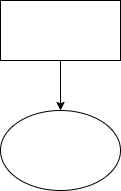

The diagram above was exported from draw.io. Its source (the exported page's mxGraphModel, read from the mxfile embedded in the PNG):
<mxGraphModel dx="563" dy="362" grid="1" gridSize="10" guides="1" tooltips="1" connect="1" arrows="1" fold="1" page="1" pageScale="1" pageWidth="827" pageHeight="1169" math="0" shadow="0">
  <root>
    <mxCell id="0" />
    <mxCell id="1" parent="0" />
    <mxCell id="p_F_QC4fz5xOiximYtSZ-7" edge="1" parent="1" source="p_F_QC4fz5xOiximYtSZ-5" style="edgeStyle=orthogonalEdgeStyle;rounded=0;orthogonalLoop=1;jettySize=auto;html=1;exitX=0.5;exitY=1;exitDx=0;exitDy=0;entryX=0.5;entryY=0;entryDx=0;entryDy=0;" target="p_F_QC4fz5xOiximYtSZ-6">
      <mxGeometry relative="1" as="geometry" />
    </mxCell>
    <mxCell id="p_F_QC4fz5xOiximYtSZ-5" parent="1" style="rounded=0;whiteSpace=wrap;html=1;" value="" vertex="1">
      <mxGeometry height="60" width="120" x="130" y="180" as="geometry" />
    </mxCell>
    <mxCell id="p_F_QC4fz5xOiximYtSZ-6" parent="1" style="ellipse;whiteSpace=wrap;html=1;" value="" vertex="1">
      <mxGeometry height="80" width="120" x="130" y="290" as="geometry" />
    </mxCell>
  </root>
</mxGraphModel>